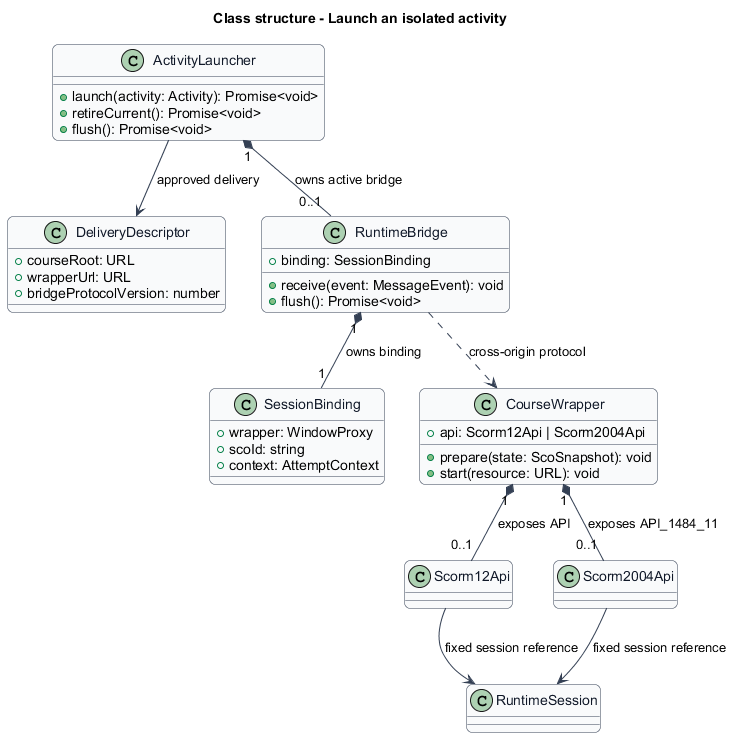

The diagram above was rendered by PlantUML. Its source (embedded in the PNG):
@startuml
title Class structure - Launch an isolated activity
skinparam backgroundColor #FFFFFF
skinparam shadowing false
skinparam roundcorner 12
skinparam defaultFontName Arial
skinparam ArrowColor #344054
skinparam rectangle {
  BorderColor #344054
  FontColor #101828
}
skinparam package {
  BorderColor #667085
  FontColor #101828
  BackgroundColor #F9FAFB
}
skinparam class {
  BorderColor #344054
  FontColor #101828
  BackgroundColor #F9FAFB
}
class ActivityLauncher {
  +launch(activity: Activity): Promise<void>
  +retireCurrent(): Promise<void>
  +flush(): Promise<void>
}
class DeliveryDescriptor {
  +courseRoot: URL
  +wrapperUrl: URL
  +bridgeProtocolVersion: number
}
class RuntimeBridge {
  +binding: SessionBinding
  +receive(event: MessageEvent): void
  +flush(): Promise<void>
}
class SessionBinding {
  +wrapper: WindowProxy
  +scoId: string
  +context: AttemptContext
}
class CourseWrapper {
  +api: Scorm12Api | Scorm2004Api
  +prepare(state: ScoSnapshot): void
  +start(resource: URL): void
}
ActivityLauncher --> DeliveryDescriptor : approved delivery
ActivityLauncher "1" *-- "0..1" RuntimeBridge : owns active bridge
RuntimeBridge "1" *-- "1" SessionBinding : owns binding
RuntimeBridge ..> CourseWrapper : cross-origin protocol
CourseWrapper "1" *-- "0..1" Scorm12Api : exposes API
CourseWrapper "1" *-- "0..1" Scorm2004Api : exposes API_1484_11
Scorm12Api --> RuntimeSession : fixed session reference
Scorm2004Api --> RuntimeSession : fixed session reference
@enduml